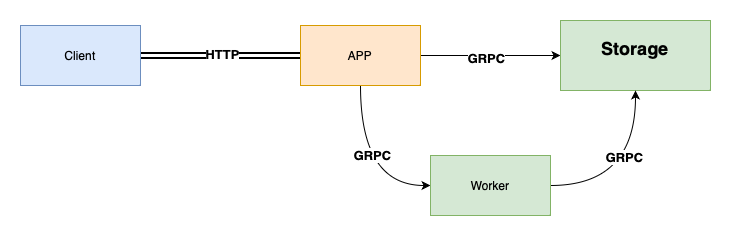

The diagram above was exported from draw.io. Its source (the exported page's mxGraphModel, read from the mxfile embedded in the PNG):
<mxGraphModel dx="1460" dy="744" grid="1" gridSize="10" guides="1" tooltips="1" connect="1" arrows="1" fold="1" page="1" pageScale="1" pageWidth="827" pageHeight="1169" math="0" shadow="0">
  <root>
    <mxCell id="0" />
    <mxCell id="1" parent="0" />
    <mxCell id="EA1NKNjjhGBW3IrOZLht-7" style="edgeStyle=orthogonalEdgeStyle;rounded=0;orthogonalLoop=1;jettySize=auto;html=1;exitX=1;exitY=0.5;exitDx=0;exitDy=0;entryX=0;entryY=0.5;entryDx=0;entryDy=0;" parent="1" source="EA1NKNjjhGBW3IrOZLht-1" target="EA1NKNjjhGBW3IrOZLht-6" edge="1">
      <mxGeometry relative="1" as="geometry" />
    </mxCell>
    <mxCell id="EA1NKNjjhGBW3IrOZLht-17" value="&lt;b&gt;&lt;font style=&quot;font-size: 13px;&quot;&gt;GRPC&lt;/font&gt;&lt;/b&gt;" style="edgeLabel;html=1;align=center;verticalAlign=middle;resizable=0;points=[];" parent="EA1NKNjjhGBW3IrOZLht-7" vertex="1" connectable="0">
      <mxGeometry x="-0.0714" y="-2" relative="1" as="geometry">
        <mxPoint as="offset" />
      </mxGeometry>
    </mxCell>
    <mxCell id="EA1NKNjjhGBW3IrOZLht-10" style="edgeStyle=orthogonalEdgeStyle;rounded=0;orthogonalLoop=1;jettySize=auto;html=1;exitX=0.5;exitY=1;exitDx=0;exitDy=0;entryX=0;entryY=0.5;entryDx=0;entryDy=0;curved=1;" parent="1" source="EA1NKNjjhGBW3IrOZLht-1" target="EA1NKNjjhGBW3IrOZLht-8" edge="1">
      <mxGeometry relative="1" as="geometry" />
    </mxCell>
    <mxCell id="EA1NKNjjhGBW3IrOZLht-15" value="&lt;font style=&quot;font-size: 13px;&quot;&gt;GRPC&lt;/font&gt;" style="edgeLabel;html=1;align=center;verticalAlign=middle;resizable=0;points=[];fontStyle=1" parent="EA1NKNjjhGBW3IrOZLht-10" vertex="1" connectable="0">
      <mxGeometry x="-0.1882" y="11" relative="1" as="geometry">
        <mxPoint as="offset" />
      </mxGeometry>
    </mxCell>
    <mxCell id="EA1NKNjjhGBW3IrOZLht-18" style="edgeStyle=orthogonalEdgeStyle;rounded=0;orthogonalLoop=1;jettySize=auto;html=1;exitX=0;exitY=0.5;exitDx=0;exitDy=0;entryX=1;entryY=0.5;entryDx=0;entryDy=0;shape=link;strokeWidth=2;" parent="1" source="EA1NKNjjhGBW3IrOZLht-1" target="EA1NKNjjhGBW3IrOZLht-2" edge="1">
      <mxGeometry relative="1" as="geometry" />
    </mxCell>
    <mxCell id="EA1NKNjjhGBW3IrOZLht-19" value="&lt;b&gt;&lt;font style=&quot;font-size: 13px;&quot;&gt;HTTP&lt;/font&gt;&lt;/b&gt;" style="edgeLabel;html=1;align=center;verticalAlign=middle;resizable=0;points=[];" parent="EA1NKNjjhGBW3IrOZLht-18" vertex="1" connectable="0">
      <mxGeometry x="-0.0083" y="-2" relative="1" as="geometry">
        <mxPoint as="offset" />
      </mxGeometry>
    </mxCell>
    <mxCell id="EA1NKNjjhGBW3IrOZLht-1" value="APP" style="rounded=0;whiteSpace=wrap;html=1;fillColor=#ffe6cc;strokeColor=#d79b00;" parent="1" vertex="1">
      <mxGeometry x="380" y="260" width="120" height="60" as="geometry" />
    </mxCell>
    <mxCell id="EA1NKNjjhGBW3IrOZLht-2" value="Client" style="rounded=0;whiteSpace=wrap;html=1;fillColor=#dae8fc;strokeColor=#6c8ebf;" parent="1" vertex="1">
      <mxGeometry x="100" y="260" width="120" height="60" as="geometry" />
    </mxCell>
    <mxCell id="EA1NKNjjhGBW3IrOZLht-6" value="&lt;h2&gt;Storage&lt;/h2&gt;&lt;div&gt;&lt;br&gt;&lt;/div&gt;" style="rounded=0;whiteSpace=wrap;html=1;fillColor=#d5e8d4;strokeColor=#82b366;" parent="1" vertex="1">
      <mxGeometry x="640" y="255" width="150" height="70" as="geometry" />
    </mxCell>
    <mxCell id="EA1NKNjjhGBW3IrOZLht-11" style="edgeStyle=orthogonalEdgeStyle;rounded=0;orthogonalLoop=1;jettySize=auto;html=1;exitX=1;exitY=0.5;exitDx=0;exitDy=0;entryX=0.5;entryY=1;entryDx=0;entryDy=0;curved=1;" parent="1" source="EA1NKNjjhGBW3IrOZLht-8" target="EA1NKNjjhGBW3IrOZLht-6" edge="1">
      <mxGeometry relative="1" as="geometry" />
    </mxCell>
    <mxCell id="EA1NKNjjhGBW3IrOZLht-16" value="&lt;font style=&quot;font-size: 13px;&quot;&gt;&lt;b&gt;GRPC&lt;/b&gt;&lt;/font&gt;" style="edgeLabel;html=1;align=center;verticalAlign=middle;resizable=0;points=[];" parent="EA1NKNjjhGBW3IrOZLht-11" vertex="1" connectable="0">
      <mxGeometry x="0.2667" y="12" relative="1" as="geometry">
        <mxPoint as="offset" />
      </mxGeometry>
    </mxCell>
    <mxCell id="EA1NKNjjhGBW3IrOZLht-8" value="Worker" style="rounded=0;whiteSpace=wrap;html=1;fillColor=#d5e8d4;strokeColor=#82b366;" parent="1" vertex="1">
      <mxGeometry x="510" y="390" width="120" height="60" as="geometry" />
    </mxCell>
  </root>
</mxGraphModel>